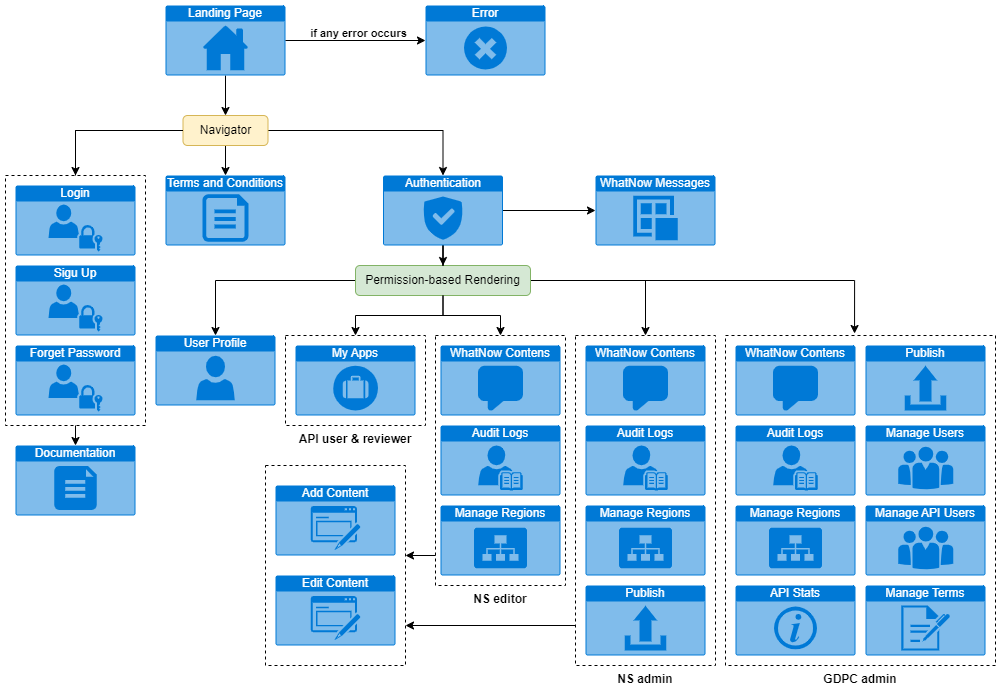

The diagram above was exported from draw.io. Its source (the exported page's mxGraphModel, read from the mxfile embedded in the PNG):
<mxGraphModel dx="1386" dy="759" grid="1" gridSize="10" guides="1" tooltips="1" connect="1" arrows="1" fold="1" page="1" pageScale="1" pageWidth="850" pageHeight="1100" math="0" shadow="0" extFonts="Permanent Marker^https://fonts.googleapis.com/css?family=Permanent+Marker">
  <root>
    <mxCell id="0" />
    <mxCell id="1" parent="0" />
    <mxCell id="lk7PZQWWUNv4PZfmXdxu-72" value="" style="rounded=0;whiteSpace=wrap;html=1;fillColor=none;dashed=1;" parent="1" vertex="1">
      <mxGeometry x="460" y="550" width="140" height="200" as="geometry" />
    </mxCell>
    <mxCell id="lk7PZQWWUNv4PZfmXdxu-30" style="edgeStyle=orthogonalEdgeStyle;rounded=0;orthogonalLoop=1;jettySize=auto;html=1;" parent="1" source="lk7PZQWWUNv4PZfmXdxu-4" target="lk7PZQWWUNv4PZfmXdxu-29" edge="1">
      <mxGeometry relative="1" as="geometry" />
    </mxCell>
    <mxCell id="lk7PZQWWUNv4PZfmXdxu-50" style="edgeStyle=orthogonalEdgeStyle;rounded=0;orthogonalLoop=1;jettySize=auto;html=1;entryX=0.478;entryY=-0.006;entryDx=0;entryDy=0;entryPerimeter=0;" parent="1" source="lk7PZQWWUNv4PZfmXdxu-4" target="lk7PZQWWUNv4PZfmXdxu-48" edge="1">
      <mxGeometry relative="1" as="geometry">
        <mxPoint x="1050" y="400" as="targetPoint" />
      </mxGeometry>
    </mxCell>
    <mxCell id="lk7PZQWWUNv4PZfmXdxu-53" style="edgeStyle=orthogonalEdgeStyle;rounded=0;orthogonalLoop=1;jettySize=auto;html=1;entryX=0.5;entryY=0;entryDx=0;entryDy=0;" parent="1" source="lk7PZQWWUNv4PZfmXdxu-4" target="lk7PZQWWUNv4PZfmXdxu-51" edge="1">
      <mxGeometry relative="1" as="geometry" />
    </mxCell>
    <mxCell id="lk7PZQWWUNv4PZfmXdxu-55" style="edgeStyle=orthogonalEdgeStyle;rounded=0;orthogonalLoop=1;jettySize=auto;html=1;exitX=0.5;exitY=1;exitDx=0;exitDy=0;entryX=0.5;entryY=0;entryDx=0;entryDy=0;" parent="1" source="lk7PZQWWUNv4PZfmXdxu-4" target="lk7PZQWWUNv4PZfmXdxu-54" edge="1">
      <mxGeometry relative="1" as="geometry" />
    </mxCell>
    <mxCell id="lk7PZQWWUNv4PZfmXdxu-4" value="Permission-based Rendering" style="rounded=1;whiteSpace=wrap;html=1;fillColor=#d5e8d4;strokeColor=#82b366;" parent="1" vertex="1">
      <mxGeometry x="550" y="350" width="175" height="30" as="geometry" />
    </mxCell>
    <mxCell id="lk7PZQWWUNv4PZfmXdxu-9" style="edgeStyle=orthogonalEdgeStyle;rounded=0;orthogonalLoop=1;jettySize=auto;html=1;entryX=0.5;entryY=0;entryDx=0;entryDy=0;" parent="1" source="lk7PZQWWUNv4PZfmXdxu-7" target="lk7PZQWWUNv4PZfmXdxu-8" edge="1">
      <mxGeometry relative="1" as="geometry" />
    </mxCell>
    <mxCell id="lk7PZQWWUNv4PZfmXdxu-7" value="Landing Page" style="html=1;whiteSpace=wrap;strokeColor=none;fillColor=#0079D6;labelPosition=center;verticalLabelPosition=middle;verticalAlign=top;align=center;fontSize=12;outlineConnect=0;spacingTop=-6;fontColor=#FFFFFF;sketch=0;shape=mxgraph.sitemap.home;" parent="1" vertex="1">
      <mxGeometry x="360" y="90" width="120" height="70" as="geometry" />
    </mxCell>
    <mxCell id="lk7PZQWWUNv4PZfmXdxu-16" style="edgeStyle=orthogonalEdgeStyle;rounded=0;orthogonalLoop=1;jettySize=auto;html=1;" parent="1" source="lk7PZQWWUNv4PZfmXdxu-8" target="lk7PZQWWUNv4PZfmXdxu-14" edge="1">
      <mxGeometry relative="1" as="geometry" />
    </mxCell>
    <mxCell id="lk7PZQWWUNv4PZfmXdxu-22" style="edgeStyle=orthogonalEdgeStyle;rounded=0;orthogonalLoop=1;jettySize=auto;html=1;entryX=0.5;entryY=0;entryDx=0;entryDy=0;" parent="1" source="lk7PZQWWUNv4PZfmXdxu-8" target="lk7PZQWWUNv4PZfmXdxu-23" edge="1">
      <mxGeometry relative="1" as="geometry">
        <mxPoint x="270" y="250" as="targetPoint" />
      </mxGeometry>
    </mxCell>
    <mxCell id="lk7PZQWWUNv4PZfmXdxu-26" style="edgeStyle=orthogonalEdgeStyle;rounded=0;orthogonalLoop=1;jettySize=auto;html=1;" parent="1" source="lk7PZQWWUNv4PZfmXdxu-8" target="lk7PZQWWUNv4PZfmXdxu-25" edge="1">
      <mxGeometry relative="1" as="geometry" />
    </mxCell>
    <mxCell id="lk7PZQWWUNv4PZfmXdxu-8" value="Navigator" style="rounded=1;whiteSpace=wrap;html=1;fillColor=#fff2cc;strokeColor=#d6b656;" parent="1" vertex="1">
      <mxGeometry x="377.5" y="200" width="85" height="30" as="geometry" />
    </mxCell>
    <mxCell id="lk7PZQWWUNv4PZfmXdxu-13" value="Documentation" style="html=1;whiteSpace=wrap;strokeColor=none;fillColor=#0079D6;labelPosition=center;verticalLabelPosition=middle;verticalAlign=top;align=center;fontSize=12;outlineConnect=0;spacingTop=-6;fontColor=#FFFFFF;sketch=0;shape=mxgraph.sitemap.document;" parent="1" vertex="1">
      <mxGeometry x="210" y="530" width="120" height="70" as="geometry" />
    </mxCell>
    <mxCell id="lk7PZQWWUNv4PZfmXdxu-17" style="edgeStyle=orthogonalEdgeStyle;rounded=0;orthogonalLoop=1;jettySize=auto;html=1;" parent="1" source="lk7PZQWWUNv4PZfmXdxu-14" target="lk7PZQWWUNv4PZfmXdxu-4" edge="1">
      <mxGeometry relative="1" as="geometry" />
    </mxCell>
    <mxCell id="lk7PZQWWUNv4PZfmXdxu-14" value="Authentication" style="html=1;whiteSpace=wrap;strokeColor=none;fillColor=#0079D6;labelPosition=center;verticalLabelPosition=middle;verticalAlign=top;align=center;fontSize=12;outlineConnect=0;spacingTop=-6;fontColor=#FFFFFF;sketch=0;shape=mxgraph.sitemap.security;" parent="1" vertex="1">
      <mxGeometry x="577.5" y="260" width="120" height="70" as="geometry" />
    </mxCell>
    <mxCell id="lk7PZQWWUNv4PZfmXdxu-18" style="edgeStyle=orthogonalEdgeStyle;rounded=0;orthogonalLoop=1;jettySize=auto;html=1;entryX=0.5;entryY=0;entryDx=0;entryDy=0;entryPerimeter=0;" parent="1" source="lk7PZQWWUNv4PZfmXdxu-8" target="lk7PZQWWUNv4PZfmXdxu-13" edge="1">
      <mxGeometry relative="1" as="geometry" />
    </mxCell>
    <mxCell id="lk7PZQWWUNv4PZfmXdxu-24" value="" style="group" parent="1" connectable="0" vertex="1">
      <mxGeometry x="200" y="260" width="140" height="250" as="geometry" />
    </mxCell>
    <mxCell id="lk7PZQWWUNv4PZfmXdxu-23" value="" style="rounded=0;whiteSpace=wrap;html=1;dashed=1;" parent="lk7PZQWWUNv4PZfmXdxu-24" vertex="1">
      <mxGeometry width="140" height="250" as="geometry" />
    </mxCell>
    <mxCell id="lk7PZQWWUNv4PZfmXdxu-19" value="Login" style="html=1;whiteSpace=wrap;strokeColor=none;fillColor=#0079D6;labelPosition=center;verticalLabelPosition=middle;verticalAlign=top;align=center;fontSize=12;outlineConnect=0;spacingTop=-6;fontColor=#FFFFFF;sketch=0;shape=mxgraph.sitemap.login;" parent="lk7PZQWWUNv4PZfmXdxu-24" vertex="1">
      <mxGeometry x="10" y="10" width="120" height="70" as="geometry" />
    </mxCell>
    <mxCell id="lk7PZQWWUNv4PZfmXdxu-20" value="Sigu Up" style="html=1;whiteSpace=wrap;strokeColor=none;fillColor=#0079D6;labelPosition=center;verticalLabelPosition=middle;verticalAlign=top;align=center;fontSize=12;outlineConnect=0;spacingTop=-6;fontColor=#FFFFFF;sketch=0;shape=mxgraph.sitemap.login;" parent="lk7PZQWWUNv4PZfmXdxu-24" vertex="1">
      <mxGeometry x="10" y="90" width="120" height="70" as="geometry" />
    </mxCell>
    <mxCell id="lk7PZQWWUNv4PZfmXdxu-21" value="Forget Password" style="html=1;whiteSpace=wrap;strokeColor=none;fillColor=#0079D6;labelPosition=center;verticalLabelPosition=middle;verticalAlign=top;align=center;fontSize=12;outlineConnect=0;spacingTop=-6;fontColor=#FFFFFF;sketch=0;shape=mxgraph.sitemap.login;" parent="lk7PZQWWUNv4PZfmXdxu-24" vertex="1">
      <mxGeometry x="10" y="170" width="120" height="70" as="geometry" />
    </mxCell>
    <mxCell id="lk7PZQWWUNv4PZfmXdxu-25" value="Terms and C&lt;span style=&quot;background-color: initial;&quot;&gt;onditions&lt;/span&gt;" style="html=1;whiteSpace=wrap;strokeColor=none;fillColor=#0079D6;labelPosition=center;verticalLabelPosition=middle;verticalAlign=top;align=center;fontSize=12;outlineConnect=0;spacingTop=-6;fontColor=#FFFFFF;sketch=0;shape=mxgraph.sitemap.text;" parent="1" vertex="1">
      <mxGeometry x="360" y="260" width="120" height="70" as="geometry" />
    </mxCell>
    <mxCell id="lk7PZQWWUNv4PZfmXdxu-29" value="User Profile" style="html=1;whiteSpace=wrap;strokeColor=none;fillColor=#0079D6;labelPosition=center;verticalLabelPosition=middle;verticalAlign=top;align=center;fontSize=12;outlineConnect=0;spacingTop=-6;fontColor=#FFFFFF;sketch=0;shape=mxgraph.sitemap.profile;" parent="1" vertex="1">
      <mxGeometry x="350" y="420" width="120" height="70" as="geometry" />
    </mxCell>
    <mxCell id="lk7PZQWWUNv4PZfmXdxu-31" value="Error" style="html=1;whiteSpace=wrap;strokeColor=none;fillColor=#0079D6;labelPosition=center;verticalLabelPosition=middle;verticalAlign=top;align=center;fontSize=12;outlineConnect=0;spacingTop=-6;fontColor=#FFFFFF;sketch=0;shape=mxgraph.sitemap.error;" parent="1" vertex="1">
      <mxGeometry x="620" y="90" width="120" height="70" as="geometry" />
    </mxCell>
    <mxCell id="lk7PZQWWUNv4PZfmXdxu-49" value="" style="group;labelPosition=center;verticalLabelPosition=bottom;align=center;verticalAlign=top;" parent="1" connectable="0" vertex="1">
      <mxGeometry x="920" y="420" width="270" height="330" as="geometry" />
    </mxCell>
    <mxCell id="lk7PZQWWUNv4PZfmXdxu-48" value="GDPC admin" style="rounded=0;whiteSpace=wrap;html=1;fillColor=none;dashed=1;labelPosition=center;verticalLabelPosition=bottom;align=center;verticalAlign=top;fontStyle=1" parent="lk7PZQWWUNv4PZfmXdxu-49" vertex="1">
      <mxGeometry width="270" height="330" as="geometry" />
    </mxCell>
    <mxCell id="lk7PZQWWUNv4PZfmXdxu-39" value="WhatNow Contens" style="html=1;whiteSpace=wrap;strokeColor=none;fillColor=#0079D6;labelPosition=center;verticalLabelPosition=middle;verticalAlign=top;align=center;fontSize=12;outlineConnect=0;spacingTop=-6;fontColor=#FFFFFF;sketch=0;shape=mxgraph.sitemap.chat;" parent="lk7PZQWWUNv4PZfmXdxu-49" vertex="1">
      <mxGeometry x="10" y="10" width="120" height="70" as="geometry" />
    </mxCell>
    <mxCell id="lk7PZQWWUNv4PZfmXdxu-40" value="Audit Logs" style="html=1;whiteSpace=wrap;strokeColor=none;fillColor=#0079D6;labelPosition=center;verticalLabelPosition=middle;verticalAlign=top;align=center;fontSize=12;outlineConnect=0;spacingTop=-6;fontColor=#FFFFFF;sketch=0;shape=mxgraph.sitemap.biography;" parent="lk7PZQWWUNv4PZfmXdxu-49" vertex="1">
      <mxGeometry x="10" y="90" width="120" height="70" as="geometry" />
    </mxCell>
    <mxCell id="lk7PZQWWUNv4PZfmXdxu-41" value="Manage Regions" style="html=1;whiteSpace=wrap;strokeColor=none;fillColor=#0079D6;labelPosition=center;verticalLabelPosition=middle;verticalAlign=top;align=center;fontSize=12;outlineConnect=0;spacingTop=-6;fontColor=#FFFFFF;sketch=0;shape=mxgraph.sitemap.sitemap;" parent="lk7PZQWWUNv4PZfmXdxu-49" vertex="1">
      <mxGeometry x="10" y="170" width="120" height="70" as="geometry" />
    </mxCell>
    <mxCell id="lk7PZQWWUNv4PZfmXdxu-42" value="Publish" style="html=1;whiteSpace=wrap;strokeColor=none;fillColor=#0079D6;labelPosition=center;verticalLabelPosition=middle;verticalAlign=top;align=center;fontSize=12;outlineConnect=0;spacingTop=-6;fontColor=#FFFFFF;sketch=0;shape=mxgraph.sitemap.upload;" parent="lk7PZQWWUNv4PZfmXdxu-49" vertex="1">
      <mxGeometry x="140" y="10" width="120" height="70" as="geometry" />
    </mxCell>
    <mxCell id="lk7PZQWWUNv4PZfmXdxu-43" value="Manage Users" style="html=1;whiteSpace=wrap;strokeColor=none;fillColor=#0079D6;labelPosition=center;verticalLabelPosition=middle;verticalAlign=top;align=center;fontSize=12;outlineConnect=0;spacingTop=-6;fontColor=#FFFFFF;sketch=0;shape=mxgraph.sitemap.about_us;" parent="lk7PZQWWUNv4PZfmXdxu-49" vertex="1">
      <mxGeometry x="140" y="90" width="120" height="70" as="geometry" />
    </mxCell>
    <mxCell id="lk7PZQWWUNv4PZfmXdxu-44" value="Manage Terms" style="html=1;whiteSpace=wrap;strokeColor=none;fillColor=#0079D6;labelPosition=center;verticalLabelPosition=middle;verticalAlign=top;align=center;fontSize=12;outlineConnect=0;spacingTop=-6;fontColor=#FFFFFF;sketch=0;shape=mxgraph.sitemap.log;" parent="lk7PZQWWUNv4PZfmXdxu-49" vertex="1">
      <mxGeometry x="140" y="250" width="120" height="70" as="geometry" />
    </mxCell>
    <mxCell id="lk7PZQWWUNv4PZfmXdxu-45" value="API Stats" style="html=1;whiteSpace=wrap;strokeColor=none;fillColor=#0079D6;labelPosition=center;verticalLabelPosition=middle;verticalAlign=top;align=center;fontSize=12;outlineConnect=0;spacingTop=-6;fontColor=#FFFFFF;sketch=0;shape=mxgraph.sitemap.info;" parent="lk7PZQWWUNv4PZfmXdxu-49" vertex="1">
      <mxGeometry x="10" y="250" width="120" height="70" as="geometry" />
    </mxCell>
    <mxCell id="lk7PZQWWUNv4PZfmXdxu-46" value="Manage API Users" style="html=1;whiteSpace=wrap;strokeColor=none;fillColor=#0079D6;labelPosition=center;verticalLabelPosition=middle;verticalAlign=top;align=center;fontSize=12;outlineConnect=0;spacingTop=-6;fontColor=#FFFFFF;sketch=0;shape=mxgraph.sitemap.about_us;" parent="lk7PZQWWUNv4PZfmXdxu-49" vertex="1">
      <mxGeometry x="140" y="170" width="120" height="70" as="geometry" />
    </mxCell>
    <mxCell id="lk7PZQWWUNv4PZfmXdxu-52" value="" style="group" parent="1" connectable="0" vertex="1">
      <mxGeometry x="770" y="420" width="140" height="330" as="geometry" />
    </mxCell>
    <mxCell id="lk7PZQWWUNv4PZfmXdxu-51" value="NS admin" style="rounded=0;whiteSpace=wrap;html=1;fillColor=none;dashed=1;labelPosition=center;verticalLabelPosition=bottom;align=center;verticalAlign=top;fontStyle=1" parent="lk7PZQWWUNv4PZfmXdxu-52" vertex="1">
      <mxGeometry width="140" height="330" as="geometry" />
    </mxCell>
    <mxCell id="lk7PZQWWUNv4PZfmXdxu-27" value="WhatNow Contens" style="html=1;whiteSpace=wrap;strokeColor=none;fillColor=#0079D6;labelPosition=center;verticalLabelPosition=middle;verticalAlign=top;align=center;fontSize=12;outlineConnect=0;spacingTop=-6;fontColor=#FFFFFF;sketch=0;shape=mxgraph.sitemap.chat;" parent="lk7PZQWWUNv4PZfmXdxu-52" vertex="1">
      <mxGeometry x="10" y="10" width="120" height="70" as="geometry" />
    </mxCell>
    <mxCell id="lk7PZQWWUNv4PZfmXdxu-28" value="Audit Logs" style="html=1;whiteSpace=wrap;strokeColor=none;fillColor=#0079D6;labelPosition=center;verticalLabelPosition=middle;verticalAlign=top;align=center;fontSize=12;outlineConnect=0;spacingTop=-6;fontColor=#FFFFFF;sketch=0;shape=mxgraph.sitemap.biography;" parent="lk7PZQWWUNv4PZfmXdxu-52" vertex="1">
      <mxGeometry x="10" y="90" width="120" height="70" as="geometry" />
    </mxCell>
    <mxCell id="lk7PZQWWUNv4PZfmXdxu-34" value="Manage Regions" style="html=1;whiteSpace=wrap;strokeColor=none;fillColor=#0079D6;labelPosition=center;verticalLabelPosition=middle;verticalAlign=top;align=center;fontSize=12;outlineConnect=0;spacingTop=-6;fontColor=#FFFFFF;sketch=0;shape=mxgraph.sitemap.sitemap;" parent="lk7PZQWWUNv4PZfmXdxu-52" vertex="1">
      <mxGeometry x="10" y="170" width="120" height="70" as="geometry" />
    </mxCell>
    <mxCell id="lk7PZQWWUNv4PZfmXdxu-38" value="Publish" style="html=1;whiteSpace=wrap;strokeColor=none;fillColor=#0079D6;labelPosition=center;verticalLabelPosition=middle;verticalAlign=top;align=center;fontSize=12;outlineConnect=0;spacingTop=-6;fontColor=#FFFFFF;sketch=0;shape=mxgraph.sitemap.upload;" parent="lk7PZQWWUNv4PZfmXdxu-52" vertex="1">
      <mxGeometry x="10" y="250" width="120" height="70" as="geometry" />
    </mxCell>
    <mxCell id="lk7PZQWWUNv4PZfmXdxu-56" value="" style="group" parent="1" connectable="0" vertex="1">
      <mxGeometry x="630" y="420" width="130" height="250" as="geometry" />
    </mxCell>
    <mxCell id="lk7PZQWWUNv4PZfmXdxu-54" value="NS editor" style="rounded=0;whiteSpace=wrap;html=1;fillColor=none;dashed=1;labelPosition=center;verticalLabelPosition=bottom;align=center;verticalAlign=top;fontStyle=1" parent="lk7PZQWWUNv4PZfmXdxu-56" vertex="1">
      <mxGeometry width="130" height="250" as="geometry" />
    </mxCell>
    <mxCell id="lk7PZQWWUNv4PZfmXdxu-35" value="WhatNow Contens" style="html=1;whiteSpace=wrap;strokeColor=none;fillColor=#0079D6;labelPosition=center;verticalLabelPosition=middle;verticalAlign=top;align=center;fontSize=12;outlineConnect=0;spacingTop=-6;fontColor=#FFFFFF;sketch=0;shape=mxgraph.sitemap.chat;" parent="lk7PZQWWUNv4PZfmXdxu-56" vertex="1">
      <mxGeometry x="5" y="10" width="120" height="70" as="geometry" />
    </mxCell>
    <mxCell id="lk7PZQWWUNv4PZfmXdxu-36" value="Audit Logs" style="html=1;whiteSpace=wrap;strokeColor=none;fillColor=#0079D6;labelPosition=center;verticalLabelPosition=middle;verticalAlign=top;align=center;fontSize=12;outlineConnect=0;spacingTop=-6;fontColor=#FFFFFF;sketch=0;shape=mxgraph.sitemap.biography;" parent="lk7PZQWWUNv4PZfmXdxu-56" vertex="1">
      <mxGeometry x="5" y="90" width="120" height="70" as="geometry" />
    </mxCell>
    <mxCell id="lk7PZQWWUNv4PZfmXdxu-37" value="Manage Regions" style="html=1;whiteSpace=wrap;strokeColor=none;fillColor=#0079D6;labelPosition=center;verticalLabelPosition=middle;verticalAlign=top;align=center;fontSize=12;outlineConnect=0;spacingTop=-6;fontColor=#FFFFFF;sketch=0;shape=mxgraph.sitemap.sitemap;" parent="lk7PZQWWUNv4PZfmXdxu-56" vertex="1">
      <mxGeometry x="5" y="170" width="120" height="70" as="geometry" />
    </mxCell>
    <mxCell id="lk7PZQWWUNv4PZfmXdxu-62" value="" style="group" parent="1" connectable="0" vertex="1">
      <mxGeometry x="480" y="420" width="140" height="90" as="geometry" />
    </mxCell>
    <mxCell id="lk7PZQWWUNv4PZfmXdxu-60" value="API user &amp;amp; reviewer" style="rounded=0;whiteSpace=wrap;html=1;dashed=1;labelPosition=center;verticalLabelPosition=bottom;align=center;verticalAlign=top;fontStyle=1" parent="lk7PZQWWUNv4PZfmXdxu-62" vertex="1">
      <mxGeometry width="140" height="90" as="geometry" />
    </mxCell>
    <mxCell id="lk7PZQWWUNv4PZfmXdxu-61" style="edgeStyle=orthogonalEdgeStyle;rounded=0;orthogonalLoop=1;jettySize=auto;html=1;entryX=0.5;entryY=0;entryDx=0;entryDy=0;" parent="lk7PZQWWUNv4PZfmXdxu-62" source="lk7PZQWWUNv4PZfmXdxu-4" target="lk7PZQWWUNv4PZfmXdxu-60" edge="1">
      <mxGeometry relative="1" as="geometry" />
    </mxCell>
    <mxCell id="lk7PZQWWUNv4PZfmXdxu-32" value="My Apps" style="html=1;whiteSpace=wrap;strokeColor=none;fillColor=#0079D6;labelPosition=center;verticalLabelPosition=middle;verticalAlign=top;align=center;fontSize=12;outlineConnect=0;spacingTop=-6;fontColor=#FFFFFF;sketch=0;shape=mxgraph.sitemap.jobs;" parent="lk7PZQWWUNv4PZfmXdxu-62" vertex="1">
      <mxGeometry x="10" y="10" width="120" height="70" as="geometry" />
    </mxCell>
    <mxCell id="lk7PZQWWUNv4PZfmXdxu-66" value="" style="endArrow=classic;html=1;rounded=0;exitX=0;exitY=1;exitDx=0;exitDy=0;" parent="1" edge="1">
      <mxGeometry width="50" height="50" relative="1" as="geometry">
        <mxPoint x="770" y="710" as="sourcePoint" />
        <mxPoint x="600" y="710" as="targetPoint" />
      </mxGeometry>
    </mxCell>
    <mxCell id="lk7PZQWWUNv4PZfmXdxu-67" value="" style="endArrow=classic;html=1;rounded=0;exitX=0;exitY=1;exitDx=0;exitDy=0;" parent="1" edge="1">
      <mxGeometry width="50" height="50" relative="1" as="geometry">
        <mxPoint x="630" y="640" as="sourcePoint" />
        <mxPoint x="600" y="640" as="targetPoint" />
      </mxGeometry>
    </mxCell>
    <mxCell id="lk7PZQWWUNv4PZfmXdxu-68" style="edgeStyle=orthogonalEdgeStyle;rounded=0;orthogonalLoop=1;jettySize=auto;html=1;entryX=0;entryY=0.5;entryDx=0;entryDy=0;entryPerimeter=0;" parent="1" source="lk7PZQWWUNv4PZfmXdxu-7" target="lk7PZQWWUNv4PZfmXdxu-31" edge="1">
      <mxGeometry relative="1" as="geometry" />
    </mxCell>
    <mxCell id="lk7PZQWWUNv4PZfmXdxu-71" value="if any error occurs" style="edgeLabel;html=1;align=center;verticalAlign=bottom;resizable=0;points=[];fontStyle=1;labelPosition=center;verticalLabelPosition=top;" parent="lk7PZQWWUNv4PZfmXdxu-68" connectable="0" vertex="1">
      <mxGeometry x="0.0323" y="-1" relative="1" as="geometry">
        <mxPoint as="offset" />
      </mxGeometry>
    </mxCell>
    <mxCell id="lk7PZQWWUNv4PZfmXdxu-73" value="Add Content" style="html=1;whiteSpace=wrap;strokeColor=none;fillColor=#0079D6;labelPosition=center;verticalLabelPosition=middle;verticalAlign=top;align=center;fontSize=12;outlineConnect=0;spacingTop=-6;fontColor=#FFFFFF;sketch=0;shape=mxgraph.sitemap.form;" parent="1" vertex="1">
      <mxGeometry x="470" y="570" width="120" height="70" as="geometry" />
    </mxCell>
    <mxCell id="lk7PZQWWUNv4PZfmXdxu-74" value="Edit Content" style="html=1;whiteSpace=wrap;strokeColor=none;fillColor=#0079D6;labelPosition=center;verticalLabelPosition=middle;verticalAlign=top;align=center;fontSize=12;outlineConnect=0;spacingTop=-6;fontColor=#FFFFFF;sketch=0;shape=mxgraph.sitemap.form;" parent="1" vertex="1">
      <mxGeometry x="470" y="660" width="120" height="70" as="geometry" />
    </mxCell>
    <mxCell id="lk7PZQWWUNv4PZfmXdxu-76" value="WhatNow Messages" style="html=1;whiteSpace=wrap;strokeColor=none;fillColor=#0079D6;labelPosition=center;verticalLabelPosition=middle;verticalAlign=top;align=center;fontSize=12;outlineConnect=0;spacingTop=-6;fontColor=#FFFFFF;sketch=0;shape=mxgraph.sitemap.post;" parent="1" vertex="1">
      <mxGeometry x="790" y="260" width="120" height="70" as="geometry" />
    </mxCell>
    <mxCell id="lk7PZQWWUNv4PZfmXdxu-78" style="edgeStyle=orthogonalEdgeStyle;rounded=0;orthogonalLoop=1;jettySize=auto;html=1;entryX=0;entryY=0.5;entryDx=0;entryDy=0;entryPerimeter=0;" parent="1" source="lk7PZQWWUNv4PZfmXdxu-14" target="lk7PZQWWUNv4PZfmXdxu-76" edge="1">
      <mxGeometry relative="1" as="geometry" />
    </mxCell>
  </root>
</mxGraphModel>